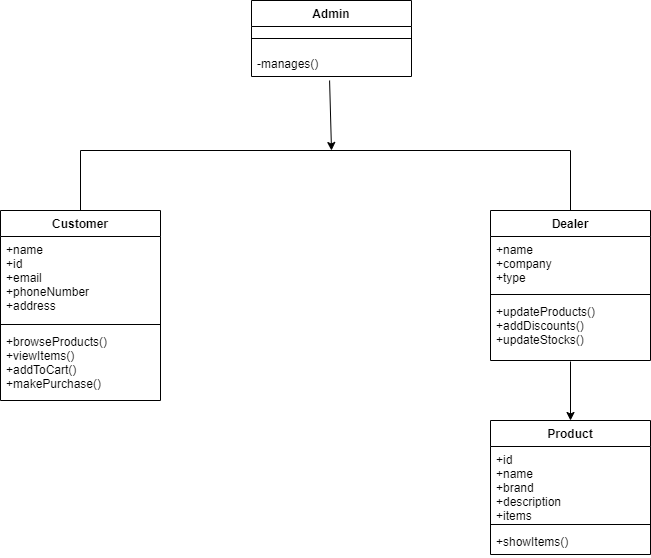

The diagram above was exported from draw.io. Its source (the exported page's mxGraphModel, read from the mxfile embedded in the PNG):
<mxGraphModel dx="41" dy="3989" grid="1" gridSize="10" guides="1" tooltips="1" connect="1" arrows="1" fold="1" page="1" pageScale="1" pageWidth="827" pageHeight="1169" math="0" shadow="0">
  <root>
    <mxCell id="0" />
    <mxCell id="1" parent="0" />
    <mxCell id="3W9eoVeuvNtrrM3yhazA-1" value="Admin" style="swimlane;fontStyle=1;align=center;verticalAlign=top;childLayout=stackLayout;horizontal=1;startSize=26;horizontalStack=0;resizeParent=1;resizeParentMax=0;resizeLast=0;collapsible=1;marginBottom=0;" parent="1" vertex="1">
      <mxGeometry x="1161" y="-3260" width="160" height="76" as="geometry" />
    </mxCell>
    <mxCell id="3W9eoVeuvNtrrM3yhazA-3" value="" style="line;strokeWidth=1;fillColor=none;align=left;verticalAlign=middle;spacingTop=-1;spacingLeft=3;spacingRight=3;rotatable=0;labelPosition=right;points=[];portConstraint=eastwest;" parent="3W9eoVeuvNtrrM3yhazA-1" vertex="1">
      <mxGeometry y="26" width="160" height="24" as="geometry" />
    </mxCell>
    <mxCell id="3W9eoVeuvNtrrM3yhazA-4" value="-manages()" style="text;strokeColor=none;fillColor=none;align=left;verticalAlign=top;spacingLeft=4;spacingRight=4;overflow=hidden;rotatable=0;points=[[0,0.5],[1,0.5]];portConstraint=eastwest;" parent="3W9eoVeuvNtrrM3yhazA-1" vertex="1">
      <mxGeometry y="50" width="160" height="26" as="geometry" />
    </mxCell>
    <mxCell id="3W9eoVeuvNtrrM3yhazA-6" value="Customer" style="swimlane;fontStyle=1;align=center;verticalAlign=top;childLayout=stackLayout;horizontal=1;startSize=26;horizontalStack=0;resizeParent=1;resizeParentMax=0;resizeLast=0;collapsible=1;marginBottom=0;" parent="1" vertex="1">
      <mxGeometry x="910" y="-3050" width="160" height="190" as="geometry" />
    </mxCell>
    <mxCell id="3W9eoVeuvNtrrM3yhazA-7" value="+name&#10;+id&#10;+email&#10;+phoneNumber&#10;+address" style="text;strokeColor=none;fillColor=none;align=left;verticalAlign=top;spacingLeft=4;spacingRight=4;overflow=hidden;rotatable=0;points=[[0,0.5],[1,0.5]];portConstraint=eastwest;" parent="3W9eoVeuvNtrrM3yhazA-6" vertex="1">
      <mxGeometry y="26" width="160" height="84" as="geometry" />
    </mxCell>
    <mxCell id="3W9eoVeuvNtrrM3yhazA-8" value="" style="line;strokeWidth=1;fillColor=none;align=left;verticalAlign=middle;spacingTop=-1;spacingLeft=3;spacingRight=3;rotatable=0;labelPosition=right;points=[];portConstraint=eastwest;" parent="3W9eoVeuvNtrrM3yhazA-6" vertex="1">
      <mxGeometry y="110" width="160" height="8" as="geometry" />
    </mxCell>
    <mxCell id="3W9eoVeuvNtrrM3yhazA-9" value="+browseProducts()&#10;+viewItems()&#10;+addToCart()&#10;+makePurchase()" style="text;strokeColor=none;fillColor=none;align=left;verticalAlign=top;spacingLeft=4;spacingRight=4;overflow=hidden;rotatable=0;points=[[0,0.5],[1,0.5]];portConstraint=eastwest;" parent="3W9eoVeuvNtrrM3yhazA-6" vertex="1">
      <mxGeometry y="118" width="160" height="72" as="geometry" />
    </mxCell>
    <mxCell id="3W9eoVeuvNtrrM3yhazA-14" value="Dealer" style="swimlane;fontStyle=1;align=center;verticalAlign=top;childLayout=stackLayout;horizontal=1;startSize=26;horizontalStack=0;resizeParent=1;resizeParentMax=0;resizeLast=0;collapsible=1;marginBottom=0;" parent="1" vertex="1">
      <mxGeometry x="1400" y="-3050" width="160" height="150" as="geometry" />
    </mxCell>
    <mxCell id="3W9eoVeuvNtrrM3yhazA-15" value="+name&#10;+company&#10;+type" style="text;strokeColor=none;fillColor=none;align=left;verticalAlign=top;spacingLeft=4;spacingRight=4;overflow=hidden;rotatable=0;points=[[0,0.5],[1,0.5]];portConstraint=eastwest;" parent="3W9eoVeuvNtrrM3yhazA-14" vertex="1">
      <mxGeometry y="26" width="160" height="54" as="geometry" />
    </mxCell>
    <mxCell id="3W9eoVeuvNtrrM3yhazA-16" value="" style="line;strokeWidth=1;fillColor=none;align=left;verticalAlign=middle;spacingTop=-1;spacingLeft=3;spacingRight=3;rotatable=0;labelPosition=right;points=[];portConstraint=eastwest;" parent="3W9eoVeuvNtrrM3yhazA-14" vertex="1">
      <mxGeometry y="80" width="160" height="8" as="geometry" />
    </mxCell>
    <mxCell id="3W9eoVeuvNtrrM3yhazA-17" value="+updateProducts()&#10;+addDiscounts()&#10;+updateStocks()" style="text;strokeColor=none;fillColor=none;align=left;verticalAlign=top;spacingLeft=4;spacingRight=4;overflow=hidden;rotatable=0;points=[[0,0.5],[1,0.5]];portConstraint=eastwest;" parent="3W9eoVeuvNtrrM3yhazA-14" vertex="1">
      <mxGeometry y="88" width="160" height="62" as="geometry" />
    </mxCell>
    <mxCell id="3W9eoVeuvNtrrM3yhazA-18" value="Product" style="swimlane;fontStyle=1;align=center;verticalAlign=top;childLayout=stackLayout;horizontal=1;startSize=26;horizontalStack=0;resizeParent=1;resizeParentMax=0;resizeLast=0;collapsible=1;marginBottom=0;" parent="1" vertex="1">
      <mxGeometry x="1400" y="-2840" width="160" height="134" as="geometry" />
    </mxCell>
    <mxCell id="3W9eoVeuvNtrrM3yhazA-19" value="+id&#10;+name&#10;+brand&#10;+description&#10;+items" style="text;strokeColor=none;fillColor=none;align=left;verticalAlign=top;spacingLeft=4;spacingRight=4;overflow=hidden;rotatable=0;points=[[0,0.5],[1,0.5]];portConstraint=eastwest;" parent="3W9eoVeuvNtrrM3yhazA-18" vertex="1">
      <mxGeometry y="26" width="160" height="74" as="geometry" />
    </mxCell>
    <mxCell id="3W9eoVeuvNtrrM3yhazA-20" value="" style="line;strokeWidth=1;fillColor=none;align=left;verticalAlign=middle;spacingTop=-1;spacingLeft=3;spacingRight=3;rotatable=0;labelPosition=right;points=[];portConstraint=eastwest;" parent="3W9eoVeuvNtrrM3yhazA-18" vertex="1">
      <mxGeometry y="100" width="160" height="8" as="geometry" />
    </mxCell>
    <mxCell id="3W9eoVeuvNtrrM3yhazA-21" value="+showItems()" style="text;strokeColor=none;fillColor=none;align=left;verticalAlign=top;spacingLeft=4;spacingRight=4;overflow=hidden;rotatable=0;points=[[0,0.5],[1,0.5]];portConstraint=eastwest;" parent="3W9eoVeuvNtrrM3yhazA-18" vertex="1">
      <mxGeometry y="108" width="160" height="26" as="geometry" />
    </mxCell>
    <mxCell id="3W9eoVeuvNtrrM3yhazA-22" value="" style="endArrow=classic;html=1;rounded=0;exitX=0.488;exitY=1.154;exitDx=0;exitDy=0;exitPerimeter=0;entryX=0.5;entryY=0;entryDx=0;entryDy=0;" parent="1" source="3W9eoVeuvNtrrM3yhazA-4" edge="1">
      <mxGeometry width="50" height="50" relative="1" as="geometry">
        <mxPoint x="1240" y="-3110" as="sourcePoint" />
        <mxPoint x="1241" y="-3110" as="targetPoint" />
      </mxGeometry>
    </mxCell>
    <mxCell id="3W9eoVeuvNtrrM3yhazA-27" value="" style="endArrow=none;html=1;rounded=0;exitX=0.5;exitY=0;exitDx=0;exitDy=0;" parent="1" source="3W9eoVeuvNtrrM3yhazA-6" edge="1">
      <mxGeometry width="50" height="50" relative="1" as="geometry">
        <mxPoint x="1240" y="-3070" as="sourcePoint" />
        <mxPoint x="990" y="-3110" as="targetPoint" />
      </mxGeometry>
    </mxCell>
    <mxCell id="3W9eoVeuvNtrrM3yhazA-28" value="" style="endArrow=none;html=1;rounded=0;exitX=0.5;exitY=0;exitDx=0;exitDy=0;" parent="1" source="3W9eoVeuvNtrrM3yhazA-14" edge="1">
      <mxGeometry width="50" height="50" relative="1" as="geometry">
        <mxPoint x="1240" y="-3070" as="sourcePoint" />
        <mxPoint x="1480" y="-3110" as="targetPoint" />
      </mxGeometry>
    </mxCell>
    <mxCell id="3W9eoVeuvNtrrM3yhazA-29" value="" style="endArrow=none;html=1;rounded=0;" parent="1" edge="1">
      <mxGeometry width="50" height="50" relative="1" as="geometry">
        <mxPoint x="990" y="-3110" as="sourcePoint" />
        <mxPoint x="1480" y="-3110" as="targetPoint" />
      </mxGeometry>
    </mxCell>
    <mxCell id="3W9eoVeuvNtrrM3yhazA-30" value="" style="endArrow=classic;html=1;rounded=0;entryX=0.5;entryY=0;entryDx=0;entryDy=0;exitX=0.5;exitY=1.016;exitDx=0;exitDy=0;exitPerimeter=0;" parent="1" source="3W9eoVeuvNtrrM3yhazA-17" target="3W9eoVeuvNtrrM3yhazA-18" edge="1">
      <mxGeometry width="50" height="50" relative="1" as="geometry">
        <mxPoint x="1240" y="-2880" as="sourcePoint" />
        <mxPoint x="1290" y="-2930" as="targetPoint" />
      </mxGeometry>
    </mxCell>
  </root>
</mxGraphModel>